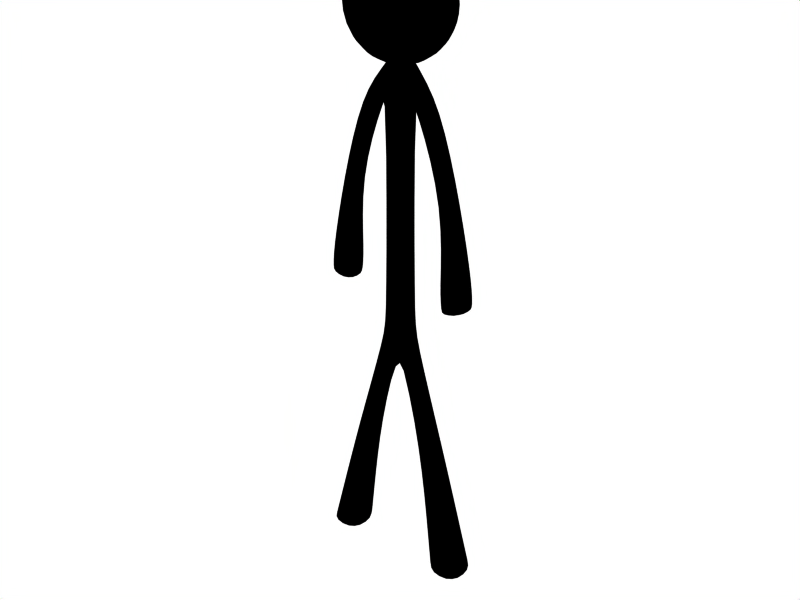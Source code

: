 # Source: stand.blend  (saved by Blender 2.76.0; exported with 4.5.12 LTS)
import bpy
from mathutils import Matrix  # noqa: F401  (used for matrix-valued properties, if any)

bpy.ops.wm.read_factory_settings(use_empty=True)
scene = bpy.context.scene
scene.name = 'Scene'

# ---- collections
col_collection_1 = bpy.data.collections.new('Collection 1'); scene.collection.children.link(col_collection_1)

# ---- materials (node trees are filled in below, after node groups)
mat_material_001 = bpy.data.materials.new('Material.001')
mat_material_001.alpha_threshold = 0.0
mat_material_001.diffuse_color = (0.0, 0.0, 0.0, 1.0)
mat_material_001.roughness = 0.5
mat_material_001.specular_intensity = 0.5746
mat_material_001.line_color = (0.0, 0.0, 0.0, 1.0)

# ---- material node trees

# ---- world
world_world = bpy.data.worlds.new('World'); scene.world = world_world
world_world.color = (1.0, 1.0, 1.0)
world_world.use_sun_shadow = False
world_world.sun_shadow_jitter_overblur = 0.0
world_world.cycles.sampling_method = 'MANUAL'
world_world.cycles.sample_map_resolution = 256

# ---- meshes
me_plane = bpy.data.meshes.new('Plane')
me_plane.from_pydata([(-0.5188, -0.3116, 0.06517), (0.5188, -0.3116, 0.06517), (-6.609e-09, -0.3116, 0.06517), (-0.2893, 0.4899, 0.08935), (0.2893, 0.4899, 0.08935), (-6.609e-09, 0.4975, 0.08935), (-1.558, -0.6765, 0.08935), (1.558, -0.6765, 0.08935), (-0.8913, -0.6765, 0.08935), (0.8913, -0.6765, 0.08935), (-2.666, -1.113, 0.1563), (2.666, -1.113, 0.1563), (-1.411, -1.113, 0.1563), (1.411, -1.113, 0.1563), (-0.2473, 0.5487, 0.08935), (0.2473, 0.5487, 0.08935), (-6.609e-09, 0.541, 0.08935), (-0.6858, 0.4217, 0.08935), (0.6858, 0.4217, 0.08935), (-1.224, 0.4387, 0.08935), (1.224, 0.4387, 0.08935), (-1.567, 0.1556, 0.06445), (1.567, 0.1556, 0.06445), (-2.012, 0.1637, 0.06445), (2.012, 0.1637, 0.06445), (-2.472, -0.1488, 0.1107), (2.472, -0.1488, 0.1107), (-1.609, -0.167, 0.1107), (1.609, -0.167, 0.1107), (-0.4013, -0.2416, 0.08935), (0.4013, -0.2416, 0.08935), (0.005709, -0.2416, 0.08935), (-0.005709, -0.2416, 0.08935), (0.005709, -0.2416, -0.08762), (-0.005709, -0.2416, -0.08762), (-0.4013, -0.2416, -0.08762), (0.4013, -0.2416, -0.08762), (-1.609, -0.167, -0.109), (1.609, -0.167, -0.109), (-2.472, -0.1488, -0.109), (2.472, -0.1488, -0.109), (-2.012, 0.1637, -0.06272), (2.012, 0.1637, -0.06272), (-1.567, 0.1556, -0.06272), (1.567, 0.1556, -0.06272), (-1.224, 0.4387, -0.08762), (1.224, 0.4387, -0.08762), (-0.6858, 0.4217, -0.08762), (0.6858, 0.4217, -0.08762), (-6.609e-09, 0.541, -0.08762), (-0.2473, 0.5487, -0.08762), (0.2473, 0.5487, -0.08762), (-1.411, -1.113, -0.1546), (1.411, -1.113, -0.1546), (-2.666, -1.113, -0.1546), (2.666, -1.113, -0.1546), (-0.8913, -0.6765, -0.08762), (0.8913, -0.6765, -0.08762), (-1.558, -0.6765, -0.08762), (1.558, -0.6765, -0.08762), (-6.609e-09, 0.4975, -0.08762), (-0.2893, 0.4899, -0.08762), (0.2893, 0.4899, -0.08762), (-6.609e-09, -0.3116, -0.06344), (-0.5188, -0.3116, -0.06344), (0.5188, -0.3116, -0.06344), (-1.443, 0.6085, 0.09819), (1.443, 0.6085, 0.09819), (-0.8332, 0.5423, 0.1714), (0.8332, 0.5423, 0.1714), (-6.609e-09, 0.5181, 0.1982), (-6.609e-09, 0.5181, -0.2018), (-0.8332, 0.5423, -0.175), (0.8332, 0.5423, -0.175), (-1.443, 0.6085, -0.1018), (1.443, 0.6085, -0.1018), (-1.443, 0.6988, -0.2018), (1.443, 0.6988, -0.2018), (-0.8332, 0.6988, -0.3482), (0.8332, 0.6988, -0.3482), (-6.609e-09, 0.6988, -0.4018), (-6.609e-09, 0.8794, -0.2018), (-0.8332, 0.8552, -0.175), (0.8332, 0.8552, -0.175), (-1.443, 0.7891, -0.1018), (1.443, 0.7891, -0.1018), (-1.667, 0.6988, -0.001809), (1.667, 0.6988, -0.001809), (-1.443, 0.7891, 0.09819), (1.443, 0.7891, 0.09819), (-0.8332, 0.8552, 0.1714), (0.8332, 0.8552, 0.1714), (-6.609e-09, 0.8794, 0.1982), (-6.609e-09, 0.6988, 0.3982), (-0.8332, 0.6988, 0.3446), (0.8332, 0.6988, 0.3446), (-1.443, 0.6988, 0.1982), (1.443, 0.6988, 0.1982), (-2.389, -1.004, 0.1396), (-1.281, -1.004, 0.1396), (-1.281, -1.004, -0.1378), (-2.389, -1.004, -0.1378), (2.389, -1.004, 0.1396), (1.281, -1.004, 0.1396), (1.281, -1.004, -0.1378), (2.389, -1.004, -0.1378), (-2.461, -0.08464, 0.1222), (-1.519, -0.1042, 0.1222), (-1.519, -0.1042, -0.1205), (-2.461, -0.08464, -0.1205), (2.461, -0.08464, 0.1222), (1.519, -0.1042, 0.1222), (1.519, -0.1042, -0.1205), (2.461, -0.08464, -0.1205)], [], [(2, 0, 6, 8), (7, 1, 2, 9), (3, 5, 16, 14), (16, 5, 4, 15), (3, 14, 19, 17), (20, 15, 4, 18), (17, 19, 23, 21), (24, 20, 18, 22), (3, 29, 31, 5), (32, 30, 4, 5), (29, 0, 2, 31), (2, 1, 30, 32), (29, 3, 61, 35), (62, 4, 30, 36), (0, 29, 35, 64), (36, 30, 1, 65), (27, 25, 39, 37), (40, 26, 28, 38), (17, 21, 43, 47), (44, 22, 18, 48), (23, 19, 45, 41), (46, 20, 24, 42), (3, 17, 47, 61), (48, 18, 4, 62), (19, 14, 50, 45), (51, 15, 20, 46), (12, 10, 54, 52), (55, 11, 13, 53), (2, 8, 56, 63), (57, 9, 2, 63), (6, 0, 64, 58), (65, 1, 7, 59), (58, 64, 63, 56), (63, 65, 59, 57), (49, 60, 61, 50), (62, 60, 49, 51), (45, 50, 61, 47), (62, 51, 46, 48), (41, 45, 47, 43), (48, 46, 42, 44), (33, 35, 61, 60), (62, 36, 34, 60), (63, 64, 35, 33), (36, 65, 63, 34), (86, 66, 96), (97, 67, 87), (96, 66, 68, 94), (69, 67, 97, 95), (94, 68, 70, 93), (70, 69, 95, 93), (68, 72, 71, 70), (71, 73, 69, 70), (66, 74, 72, 68), (73, 75, 67, 69), (86, 74, 66), (67, 75, 87), (86, 76, 74), (75, 77, 87), (74, 76, 78, 72), (79, 77, 75, 73), (72, 78, 80, 71), (80, 79, 73, 71), (78, 82, 81, 80), (81, 83, 79, 80), (76, 84, 82, 78), (83, 85, 77, 79), (86, 84, 76), (77, 85, 87), (86, 88, 84), (85, 89, 87), (84, 88, 90, 82), (91, 89, 85, 83), (82, 90, 92, 81), (92, 91, 83, 81), (90, 94, 93, 92), (93, 95, 91, 92), (88, 96, 94, 90), (95, 97, 89, 91), (86, 96, 88), (89, 97, 87), (6, 98, 99, 8), (98, 10, 12, 99), (8, 99, 100, 56), (99, 12, 52, 100), (10, 98, 101, 54), (98, 6, 58, 101), (54, 101, 100, 52), (101, 58, 56, 100), (11, 102, 103, 13), (102, 7, 9, 103), (13, 103, 104, 53), (103, 9, 57, 104), (7, 102, 105, 59), (102, 11, 55, 105), (59, 105, 104, 57), (105, 55, 53, 104), (23, 106, 107, 21), (106, 25, 27, 107), (21, 107, 108, 43), (107, 27, 37, 108), (25, 106, 109, 39), (106, 23, 41, 109), (39, 109, 108, 37), (109, 41, 43, 108), (26, 110, 111, 28), (110, 24, 22, 111), (28, 111, 112, 38), (111, 22, 44, 112), (24, 110, 113, 42), (110, 26, 40, 113), (42, 113, 112, 44), (113, 40, 38, 112)])
me_plane.polygons.foreach_set('use_smooth', [True] * 112)
_k = {(10, 12): 0.78824, (11, 13): 0.78824, (25, 27): 0.48627, (26, 28): 0.48627, (3, 61): 0.49804, (4, 62): 0.49804, (27, 37): 0.48627, (28, 38): 0.48627, (25, 39): 0.48627, (26, 40): 0.48627, (37, 39): 0.48627, (38, 40): 0.48627, (12, 52): 0.78824, (13, 53): 0.78824, (10, 54): 0.78824, (11, 55): 0.78824, (52, 54): 0.78824, (53, 55): 0.78824}
me_plane.attributes.new('crease_edge', 'FLOAT', 'EDGE').data.foreach_set('value', [_k.get((min(e.vertices), max(e.vertices)), 0.0) for e in me_plane.edges])
me_plane.materials.append(mat_material_001)
me_plane.use_remesh_preserve_volume = False
me_plane.use_remesh_preserve_attributes = False
me_plane.use_mirror_vertex_groups = False
me_plane.update()
arm_stickarmature = bpy.data.armatures.new('stickarmature')  # bones are not reproduced

# ---- objects
ob_spine = bpy.data.objects.new('spine', arm_stickarmature)
ob_stickman = bpy.data.objects.new('stickman', me_plane)

# ---- transforms, parenting, visibility, modifiers, constraints
ob_spine.location = (-0.001072, 0.05954, 1.65)
ob_spine.rotation_euler = (1.571, 1.63e-09, 3.142)
ob_spine.scale = (2.656, 2.656, 2.656)
ob_spine.lock_rotations_4d = False
ob_spine.empty_display_type = 'ARROWS'
ob_spine.color = (0.0, 0.0, 0.0, 1.0)
ob_spine.lineart.crease_threshold = 0.0
ob_stickman.parent = ob_spine
ob_stickman.matrix_parent_inverse = Matrix(((-0.3765, -3.291e-08, -6.136e-10, -0.0004037), (-6.136e-10, 1.646e-08, 0.3765, -0.6211), (-3.291e-08, 0.3765, -1.646e-08, -0.02241), (0.0, 0.0, 0.0, 1.0)))
ob_stickman.location = (-0.03595, 0.02549, 1.929)
ob_stickman.rotation_euler = (1.571, 1.63e-09, -3.142)
ob_stickman.scale = (0.6375, 6.11, 2.656)
ob_stickman.lock_rotations_4d = False
ob_stickman.empty_display_type = 'ARROWS'
ob_stickman.color = (0.0, 0.0, 0.0, 1.0)
ob_stickman.lineart.crease_threshold = 0.0
_vg = ob_stickman.vertex_groups.new(name='spine')
for _i, _w in zip([0, 1, 2, 3, 4, 5, 14, 15, 16, 29, 30, 31, 32, 33, 34, 35, 36, 49, 50, 51, 60, 61, 62, 63, 64, 65], [0.8894, 0.8894, 0.9968, 0.9999, 0.9999, 1.0, 0.9932, 0.9932, 0.9925, 1.0, 1.0, 1.0, 1.0, 1.0, 1.0, 1.0, 1.0, 0.9923, 0.9927, 0.9927, 1.0, 0.9996, 0.9996, 0.9964, 0.888, 0.888]): _vg.add([_i], _w, 'REPLACE')
_vg = ob_stickman.vertex_groups.new(name='shoulder.R')
for _i, _w in zip([3, 4, 5, 14, 17, 19, 45, 47, 50, 60, 61], [0.0, 0.0, 0.0, 1.0, 1.0, 1.0, 1.0, 0.8817, 1.0, 0.0, 0.0]): _vg.add([_i], _w, 'REPLACE')
_vg = ob_stickman.vertex_groups.new(name='uparm.R')
for _i, _w in zip([17, 19, 21, 23, 41, 43, 45, 47], [0.9328, 0.9729, 0.9831, 1.0, 1.0, 0.9773, 0.961, 0.9185]): _vg.add([_i], _w, 'REPLACE')
_vg = ob_stickman.vertex_groups.new(name='lowarm.R')
for _i, _w in zip([21, 23, 25, 27, 37, 39, 41, 43, 106, 107, 108, 109], [0.9899, 1.0, 0.9958, 0.9986, 0.9963, 0.9924, 1.0, 0.9857, 0.9979, 0.9943, 0.991, 0.9962]): _vg.add([_i], _w, 'REPLACE')
_vg = ob_stickman.vertex_groups.new(name='shoulder.L')
for _i, _w in zip([3, 4, 5, 15, 18, 20, 46, 48, 49, 51, 60, 61, 62], [0.0, 0.0, 0.0, 1.0, 1.0, 1.0, 1.0, 1.0, 0.0, 1.0, 0.0, 0.0, 0.0]): _vg.add([_i], _w, 'REPLACE')
_vg = ob_stickman.vertex_groups.new(name='uparm.L')
for _i, _w in zip([18, 20, 22, 24, 42, 44, 46, 48], [0.9301, 0.9738, 0.9816, 1.0, 1.0, 0.9756, 0.9619, 0.9158]): _vg.add([_i], _w, 'REPLACE')
_vg = ob_stickman.vertex_groups.new(name='lowarm.L')
for _i, _w in zip([22, 24, 26, 28, 38, 40, 42, 44, 110, 111, 112, 113], [0.9888, 1.0, 0.9964, 0.9983, 0.9957, 0.9932, 1.0, 0.9844, 0.9982, 0.9935, 0.9901, 0.9966]): _vg.add([_i], _w, 'REPLACE')
_vg = ob_stickman.vertex_groups.new(name='thigh.R')
for _i, _w in zip([0, 1, 2, 6, 8, 29, 30, 31, 32, 33, 34, 35, 36, 56, 58, 63, 64, 65], [0.9331, 0.0, 0.0, 1.0, 1.0, 0.0, 0.0, 0.0, 0.0, 0.0, 0.0, 0.0, 0.0, 1.0, 1.0, 0.0, 0.9331, 0.0]): _vg.add([_i], _w, 'REPLACE')
_vg = ob_stickman.vertex_groups.new(name='shin.R')
for _i, _w in zip([6, 8, 10, 12, 52, 54, 56, 58, 98, 99, 100, 101], [1.0, 1.0, 0.9996, 0.9938, 0.9911, 0.9985, 1.0, 1.0, 0.9998, 0.9969, 0.9956, 0.9993]): _vg.add([_i], _w, 'REPLACE')
_vg = ob_stickman.vertex_groups.new(name='thigh.L')
for _i, _w in zip([0, 1, 2, 7, 9, 57, 59, 63, 64, 65], [0.0, 1.0, 0.0, 1.0, 1.0, 1.0, 1.0, 0.0, 0.0, 1.0]): _vg.add([_i], _w, 'REPLACE')
_vg = ob_stickman.vertex_groups.new(name='shin.L')
for _i, _w in zip([7, 9, 11, 13, 53, 55, 57, 59, 102, 103, 104, 105], [1.0, 1.0, 0.9996, 0.9938, 0.9911, 0.9985, 1.0, 1.0, 0.9998, 0.9969, 0.9956, 0.9993]): _vg.add([_i], _w, 'REPLACE')
_vg = ob_stickman.vertex_groups.new(name='head')
_vg.add([66, 67, 68, 69, 70, 71, 72, 73, 74, 75, 76, 77, 78, 79, 80, 81, 82, 83, 84, 85, 86, 87, 88, 89, 90, 91, 92, 93, 94, 95, 96, 97], 1.0, 'REPLACE')
_m = ob_stickman.modifiers.new('Subsurf', 'SUBSURF')
_m.uv_smooth = 'PRESERVE_CORNERS'
_m.quality = 2
_m.levels = 2
_m.show_only_control_edges = False
_m = ob_stickman.modifiers.new('Armature', 'ARMATURE')
_m.object = ob_spine
_m.use_bone_envelopes = True

# ---- collection membership
col_collection_1.objects.link(ob_spine)
col_collection_1.objects.link(ob_stickman)

# ---- scene / render settings (as saved in the file)
scene.frame_start = 1; scene.frame_end = 190; scene.frame_set(1)
scene.render.engine = 'BLENDER_EEVEE_NEXT'
scene.render.image_settings.file_format = 'JPEG'
scene.render.image_settings.color_mode = 'RGB'
scene.render.image_settings.compression = 90
scene.render.resolution_x = 800
scene.render.resolution_y = 600
scene.render.pixel_aspect_x = 100.0
scene.render.pixel_aspect_y = 100.0
scene.render.fps = 25
scene.render.dither_intensity = 0.0
scene.render.use_compositing = False
scene.render.use_sequencer = False
scene.render.bake_margin = 2
scene.render.bake_bias = 0.0
scene.render.use_stamp_time = False
scene.render.use_stamp_date = False
scene.render.use_stamp_frame = False
scene.render.use_stamp_camera = False
scene.render.use_stamp_scene = False
scene.render.use_stamp_filename = False
scene.render.use_stamp_render_time = False
scene.render.stamp_font_size = 0
scene.cycles.use_denoising = False
scene.cycles.samples = 10
scene.cycles.sampling_pattern = 'TABULATED_SOBOL'
scene.cycles.light_sampling_threshold = 0.0
scene.cycles.use_adaptive_sampling = False
scene.cycles.use_light_tree = False
scene.cycles.blur_glossy = 0.0
scene.cycles.volume_bounces = 1
scene.cycles.pixel_filter_type = 'GAUSSIAN'
scene.cycles.sample_clamp_indirect = 0.0
scene.view_settings.view_transform = 'Raw'
bpy.context.view_layer.update()

# ---- added for rendering (the .blend has no active camera): camera
cam_auto = bpy.data.cameras.new('AutoCamera')
cam_auto.lens = 50.0
cam_auto.sensor_width = 36.0
cam_auto.clip_end = 1000.0
ob_auto_camera = bpy.data.objects.new('AutoCamera', cam_auto)
scene.collection.objects.link(ob_auto_camera)
ob_auto_camera.location = (11.6448, -14.0037, 10.111)
ob_auto_camera.rotation_euler = (1.09748, -7.21219e-08, 0.694738)
scene.camera = ob_auto_camera
bpy.context.view_layer.update()
